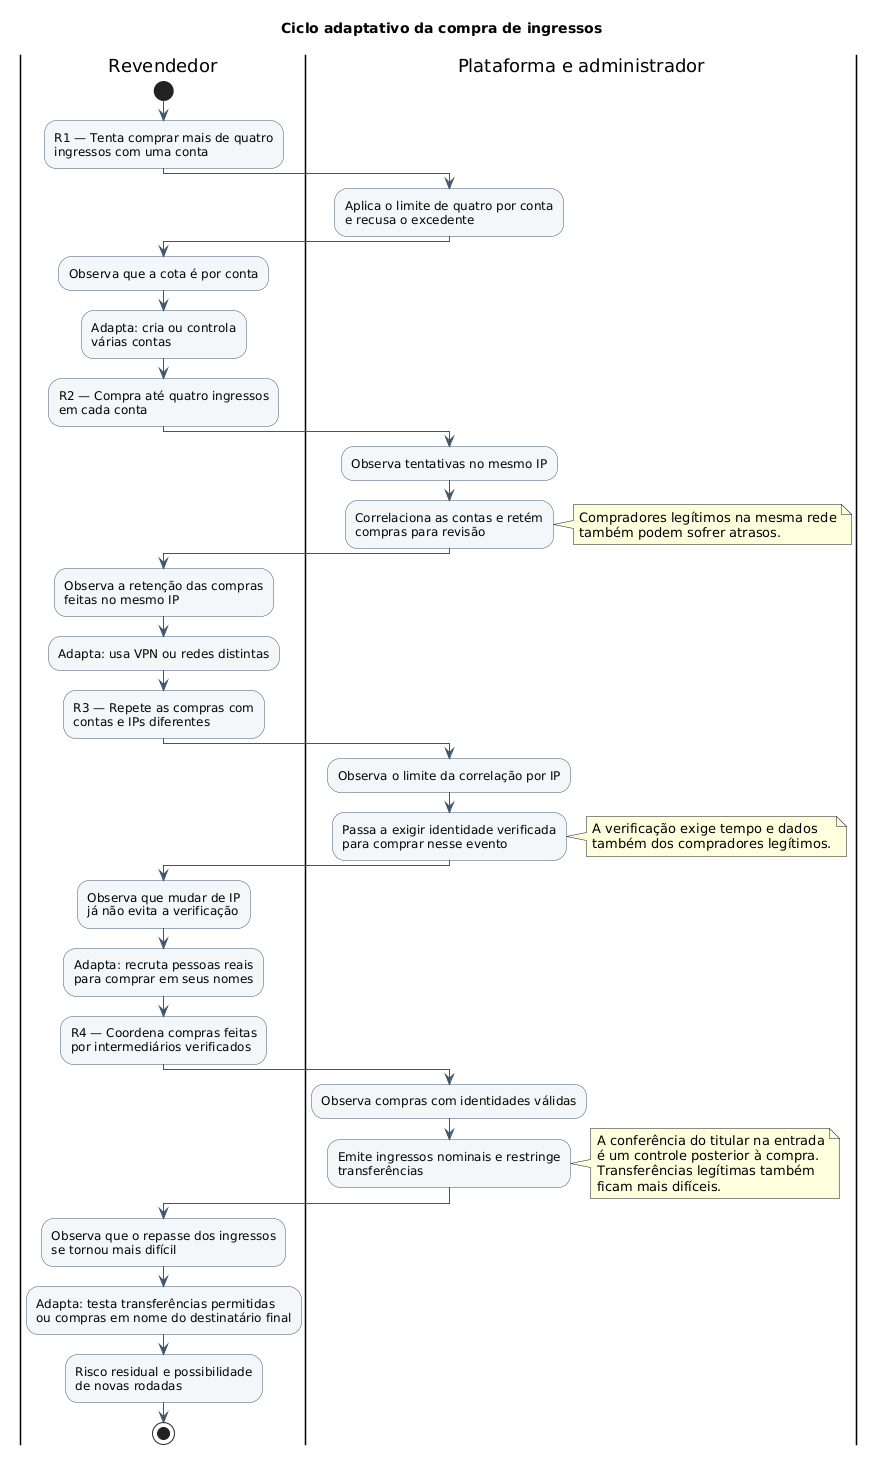

The diagram above was rendered by PlantUML. Its source (embedded in the PNG):
@startuml
title Ciclo adaptativo da compra de ingressos

skinparam backgroundColor white
skinparam shadowing false
skinparam defaultFontName Arial
skinparam activityBorderColor #40566B
skinparam activityBackgroundColor #F4F7FA
skinparam activityDiamondBorderColor #40566B
skinparam ArrowColor #40566B

|Revendedor|
start
:R1 — Tenta comprar mais de quatro
ingressos com uma conta;

|Plataforma e administrador|
:Aplica o limite de quatro por conta
e recusa o excedente;

|Revendedor|
:Observa que a cota é por conta;
:Adapta: cria ou controla
várias contas;
:R2 — Compra até quatro ingressos
em cada conta;

|Plataforma e administrador|
:Observa tentativas no mesmo IP;
:Correlaciona as contas e retém
compras para revisão;
note right
  Compradores legítimos na mesma rede
  também podem sofrer atrasos.
end note

|Revendedor|
:Observa a retenção das compras
feitas no mesmo IP;
:Adapta: usa VPN ou redes distintas;
:R3 — Repete as compras com
contas e IPs diferentes;

|Plataforma e administrador|
:Observa o limite da correlação por IP;
:Passa a exigir identidade verificada
para comprar nesse evento;
note right
  A verificação exige tempo e dados
  também dos compradores legítimos.
end note

|Revendedor|
:Observa que mudar de IP
já não evita a verificação;
:Adapta: recruta pessoas reais
para comprar em seus nomes;
:R4 — Coordena compras feitas
por intermediários verificados;

|Plataforma e administrador|
:Observa compras com identidades válidas;
:Emite ingressos nominais e restringe
transferências;
note right
  A conferência do titular na entrada
  é um controle posterior à compra.
  Transferências legítimas também
  ficam mais difíceis.
end note

|Revendedor|
:Observa que o repasse dos ingressos
se tornou mais difícil;
:Adapta: testa transferências permitidas
ou compras em nome do destinatário final;
:Risco residual e possibilidade
de novas rodadas;
stop
@enduml